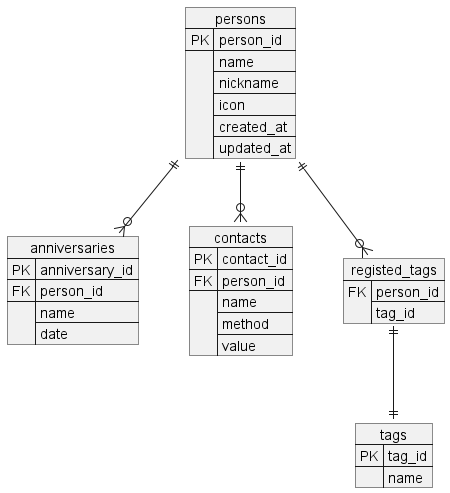

The diagram above was rendered by PlantUML. Its source (embedded in the PNG):
@startuml
hide circle

json anniversaries {
    "PK": "anniversary_id",
    "FK": "person_id",
    "": ["name", "date"]
}
json contacts {
    "PK": "contact_id",
    "FK": "person_id",
    "": ["name", "method", "value"]
}
json tags {
    "PK": "tag_id",
    "": "name"
}
json persons {
    "PK": "person_id",
    "": ["name", "nickname", "icon", "created_at", "updated_at"]
}
json registed_tags {
    "FK": ["person_id", "tag_id"]
}

persons ||--o{ anniversaries
persons ||--o{ contacts
persons ||--o{ registed_tags
registed_tags ||--|| tags

@enduml